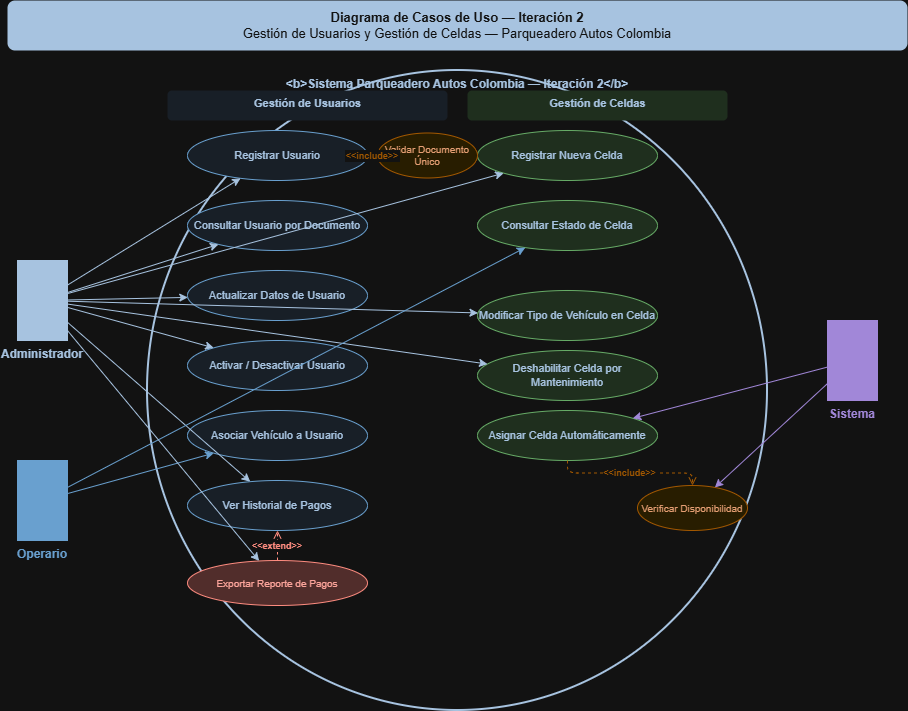

The diagram above was exported from draw.io. Its source (the exported page's mxGraphModel, read from the mxfile embedded in the PNG):
<mxGraphModel dx="1066" dy="437" grid="1" gridSize="10" guides="1" tooltips="1" connect="1" arrows="1" fold="1" page="1" pageScale="1" pageWidth="827" pageHeight="1169" math="0" shadow="0">
  <root>
    <mxCell id="0" />
    <mxCell id="1" parent="0" />
    <mxCell id="title" parent="1" style="text;html=1;strokeColor=none;fillColor=#1A3A5C;align=center;verticalAlign=middle;whiteSpace=wrap;rounded=1;fontColor=#ffffff;fontSize=13;" value="&lt;b&gt;Diagrama de Casos de Uso — Iteración 2&lt;/b&gt;&lt;br&gt;Gestión de Usuarios y Gestión de Celdas — Parqueadero Autos Colombia" vertex="1">
      <mxGeometry height="50" width="900" x="80" y="20" as="geometry" />
    </mxCell>
    <mxCell id="sys" parent="1" style="points=[[0,0],[0.25,0],[0.5,0],[0.75,0],[1,0],[1,0.25],[1,0.5],[1,0.75],[1,1],[0.75,1],[0.5,1],[0.25,1],[0,1],[0,0.75],[0,0.5],[0,0.25]];shape=mxgraph.flowchart.start_2;fillColor=none;strokeColor=#1A3A5C;strokeWidth=2;fontSize=12;fontColor=#1A3A5C;fontStyle=1;verticalAlign=top;rounded=1;" value="&lt;b&gt;Sistema Parqueadero Autos Colombia — Iteración 2&lt;/b&gt;" vertex="1">
      <mxGeometry height="640" width="620" x="220" y="90" as="geometry" />
    </mxCell>
    <mxCell id="admin" parent="1" style="shape=mxgraph.uml.actor;fillColor=#1A3A5C;strokeColor=#1A3A5C;fontColor=#1A3A5C;fontSize=12;fontStyle=1;labelPosition=center;verticalLabelPosition=bottom;verticalAlign=top;" value="Administrador" vertex="1">
      <mxGeometry height="80" width="50" x="90" y="280" as="geometry" />
    </mxCell>
    <mxCell id="operario" parent="1" style="shape=mxgraph.uml.actor;fillColor=#2E6DA4;strokeColor=#2E6DA4;fontColor=#2E6DA4;fontSize=12;fontStyle=1;labelPosition=center;verticalLabelPosition=bottom;verticalAlign=top;" value="Operario" vertex="1">
      <mxGeometry height="80" width="50" x="90" y="480" as="geometry" />
    </mxCell>
    <mxCell id="sistema" parent="1" style="shape=mxgraph.uml.actor;fillColor=#7A5CBA;strokeColor=#7A5CBA;fontColor=#7A5CBA;fontSize=12;fontStyle=1;labelPosition=center;verticalLabelPosition=bottom;verticalAlign=top;" value="Sistema" vertex="1">
      <mxGeometry height="80" width="50" x="900" y="340" as="geometry" />
    </mxCell>
    <mxCell id="gu_label" parent="1" style="text;html=1;strokeColor=none;fillColor=#EAF2FB;rounded=1;fontSize=11;fontColor=#1A3A5C;align=center;" value="&lt;b&gt;Gestión de Usuarios&lt;/b&gt;" vertex="1">
      <mxGeometry height="30" width="280" x="240" y="110" as="geometry" />
    </mxCell>
    <mxCell id="cu11" parent="1" style="ellipse;whiteSpace=wrap;html=1;fillColor=#EAF2FB;strokeColor=#2E6DA4;fontSize=11;fontColor=#1A3A5C;" value="Registrar Usuario" vertex="1">
      <mxGeometry height="50" width="180" x="260" y="150" as="geometry" />
    </mxCell>
    <mxCell id="cu12" parent="1" style="ellipse;whiteSpace=wrap;html=1;fillColor=#EAF2FB;strokeColor=#2E6DA4;fontSize=11;fontColor=#1A3A5C;" value="Consultar Usuario por Documento" vertex="1">
      <mxGeometry height="50" width="180" x="260" y="220" as="geometry" />
    </mxCell>
    <mxCell id="cu13" parent="1" style="ellipse;whiteSpace=wrap;html=1;fillColor=#EAF2FB;strokeColor=#2E6DA4;fontSize=11;fontColor=#1A3A5C;" value="Actualizar Datos de Usuario" vertex="1">
      <mxGeometry height="50" width="180" x="260" y="290" as="geometry" />
    </mxCell>
    <mxCell id="cu14" parent="1" style="ellipse;whiteSpace=wrap;html=1;fillColor=#EAF2FB;strokeColor=#2E6DA4;fontSize=11;fontColor=#1A3A5C;" value="Activar / Desactivar Usuario" vertex="1">
      <mxGeometry height="50" width="180" x="260" y="360" as="geometry" />
    </mxCell>
    <mxCell id="cu15" parent="1" style="ellipse;whiteSpace=wrap;html=1;fillColor=#EAF2FB;strokeColor=#2E6DA4;fontSize=11;fontColor=#1A3A5C;" value="Asociar Vehículo a Usuario" vertex="1">
      <mxGeometry height="50" width="180" x="260" y="430" as="geometry" />
    </mxCell>
    <mxCell id="cu16" parent="1" style="ellipse;whiteSpace=wrap;html=1;fillColor=#EAF2FB;strokeColor=#2E6DA4;fontSize=11;fontColor=#1A3A5C;" value="Ver Historial de Pagos" vertex="1">
      <mxGeometry height="50" width="180" x="260" y="500" as="geometry" />
    </mxCell>
    <mxCell id="gc_label" parent="1" style="text;html=1;strokeColor=none;fillColor=#d5e8d4;rounded=1;fontSize=11;fontColor=#1A3A5C;align=center;" value="&lt;b&gt;Gestión de Celdas&lt;/b&gt;" vertex="1">
      <mxGeometry height="30" width="260" x="540" y="110" as="geometry" />
    </mxCell>
    <mxCell id="cu17" parent="1" style="ellipse;whiteSpace=wrap;html=1;fillColor=#d5e8d4;strokeColor=#2A7A2A;fontSize=11;fontColor=#1A3A5C;" value="Registrar Nueva Celda" vertex="1">
      <mxGeometry height="50" width="180" x="550" y="150" as="geometry" />
    </mxCell>
    <mxCell id="cu18" parent="1" style="ellipse;whiteSpace=wrap;html=1;fillColor=#d5e8d4;strokeColor=#2A7A2A;fontSize=11;fontColor=#1A3A5C;" value="Consultar Estado de Celda" vertex="1">
      <mxGeometry height="50" width="180" x="550" y="220" as="geometry" />
    </mxCell>
    <mxCell id="cu19" parent="1" style="ellipse;whiteSpace=wrap;html=1;fillColor=#d5e8d4;strokeColor=#2A7A2A;fontSize=11;fontColor=#1A3A5C;" value="Modificar Tipo de Vehículo en Celda" vertex="1">
      <mxGeometry height="50" width="180" x="550" y="310" as="geometry" />
    </mxCell>
    <mxCell id="cu20" parent="1" style="ellipse;whiteSpace=wrap;html=1;fillColor=#d5e8d4;strokeColor=#2A7A2A;fontSize=11;fontColor=#1A3A5C;" value="Deshabilitar Celda por Mantenimiento" vertex="1">
      <mxGeometry height="50" width="180" x="550" y="370" as="geometry" />
    </mxCell>
    <mxCell id="cu21" parent="1" style="ellipse;whiteSpace=wrap;html=1;fillColor=#d5e8d4;strokeColor=#2A7A2A;fontSize=11;fontColor=#1A3A5C;" value="Asignar Celda Automáticamente" vertex="1">
      <mxGeometry height="50" width="180" x="550" y="430" as="geometry" />
    </mxCell>
    <mxCell id="a1" edge="1" parent="1" source="admin" style="edgeStyle=none;html=1;strokeColor=#1A3A5C;" target="cu11">
      <mxGeometry relative="1" as="geometry" />
    </mxCell>
    <mxCell id="a2" edge="1" parent="1" source="admin" style="edgeStyle=none;html=1;strokeColor=#1A3A5C;" target="cu12">
      <mxGeometry relative="1" as="geometry" />
    </mxCell>
    <mxCell id="a3" edge="1" parent="1" source="admin" style="edgeStyle=none;html=1;strokeColor=#1A3A5C;" target="cu13">
      <mxGeometry relative="1" as="geometry" />
    </mxCell>
    <mxCell id="a4" edge="1" parent="1" source="admin" style="edgeStyle=none;html=1;strokeColor=#1A3A5C;" target="cu14">
      <mxGeometry relative="1" as="geometry" />
    </mxCell>
    <mxCell id="a5" edge="1" parent="1" source="admin" style="edgeStyle=none;html=1;strokeColor=#1A3A5C;" target="cu16">
      <mxGeometry relative="1" as="geometry" />
    </mxCell>
    <mxCell id="a6" edge="1" parent="1" source="admin" style="edgeStyle=none;html=1;strokeColor=#1A3A5C;" target="cu17">
      <mxGeometry relative="1" as="geometry" />
    </mxCell>
    <mxCell id="a7" edge="1" parent="1" source="admin" style="edgeStyle=none;html=1;strokeColor=#1A3A5C;" target="cu19">
      <mxGeometry relative="1" as="geometry" />
    </mxCell>
    <mxCell id="a8" edge="1" parent="1" source="admin" style="edgeStyle=none;html=1;strokeColor=#1A3A5C;" target="cu20">
      <mxGeometry relative="1" as="geometry" />
    </mxCell>
    <mxCell id="b1" edge="1" parent="1" source="operario" style="edgeStyle=none;html=1;strokeColor=#2E6DA4;" target="cu15">
      <mxGeometry relative="1" as="geometry" />
    </mxCell>
    <mxCell id="b2" edge="1" parent="1" source="operario" style="edgeStyle=none;html=1;strokeColor=#2E6DA4;" target="cu18">
      <mxGeometry relative="1" as="geometry" />
    </mxCell>
    <mxCell id="cu11b" parent="1" style="ellipse;whiteSpace=wrap;html=1;fillColor=#fff2cc;strokeColor=#F39C12;fontSize=10;fontColor=#92400E;" value="Validar Documento Único" vertex="1">
      <mxGeometry height="45" width="100" x="450" y="152.5" as="geometry" />
    </mxCell>
    <mxCell id="inc1" edge="1" parent="1" source="cu11" style="edgeStyle=orthogonalEdgeStyle;dashed=1;endArrow=open;endFill=0;strokeColor=#F39C12;fontColor=#F39C12;fontSize=9;fontStyle=1;" target="cu11b" value="&lt;&lt;include&gt;&gt;">
      <mxGeometry relative="1" as="geometry" />
    </mxCell>
    <mxCell id="cu21b" parent="1" style="ellipse;whiteSpace=wrap;html=1;fillColor=#fff2cc;strokeColor=#F39C12;fontSize=10;fontColor=#92400E;" value="Verificar Disponibilidad" vertex="1">
      <mxGeometry height="45" width="110" x="710" y="505" as="geometry" />
    </mxCell>
    <mxCell id="inc2" edge="1" parent="1" source="cu21" style="edgeStyle=orthogonalEdgeStyle;dashed=1;endArrow=open;endFill=0;strokeColor=#F39C12;fontColor=#F39C12;fontSize=9;fontStyle=1;" target="cu21b" value="&lt;&lt;include&gt;&gt;">
      <mxGeometry relative="1" as="geometry" />
    </mxCell>
    <mxCell id="s1" edge="1" parent="1" source="sistema" style="edgeStyle=none;html=1;strokeColor=#7A5CBA;" target="cu21">
      <mxGeometry relative="1" as="geometry" />
    </mxCell>
    <mxCell id="s2" edge="1" parent="1" source="sistema" style="edgeStyle=none;html=1;strokeColor=#7A5CBA;" target="cu21b">
      <mxGeometry relative="1" as="geometry" />
    </mxCell>
    <mxCell id="cu16b" parent="1" style="ellipse;whiteSpace=wrap;html=1;fillColor=#f8cecc;strokeColor=#C0392B;fontSize=10;fontColor=#922B21;" value="Exportar Reporte de Pagos" vertex="1">
      <mxGeometry height="45" width="180" x="260" y="580" as="geometry" />
    </mxCell>
    <mxCell id="ext1" edge="1" parent="1" source="cu16b" style="edgeStyle=orthogonalEdgeStyle;dashed=1;endArrow=open;endFill=0;strokeColor=#C0392B;fontColor=#C0392B;fontSize=9;fontStyle=1;" target="cu16" value="&lt;&lt;extend&gt;&gt;">
      <mxGeometry relative="1" as="geometry" />
    </mxCell>
    <mxCell id="ba1" edge="1" parent="1" source="admin" style="edgeStyle=none;html=1;strokeColor=#1A3A5C;" target="cu16b">
      <mxGeometry relative="1" as="geometry" />
    </mxCell>
  </root>
</mxGraphModel>